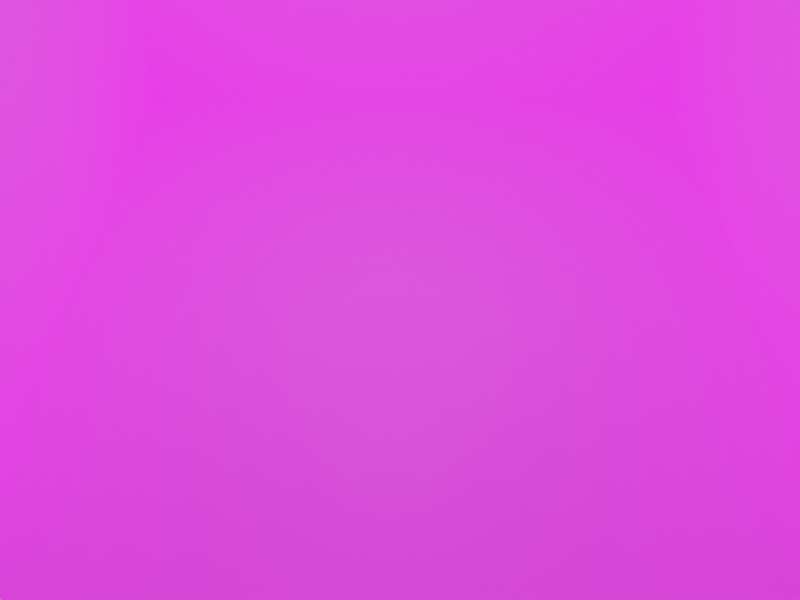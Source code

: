 # Source: tutorial.blend  (saved by Blender 3.0.42; exported with 4.5.12 LTS)
import bpy
from mathutils import Matrix  # noqa: F401  (used for matrix-valued properties, if any)

bpy.ops.wm.read_factory_settings(use_empty=True)
scene = bpy.context.scene
scene.name = 'Scene'

# ---- collections
col_collection = bpy.data.collections.new('Collection'); scene.collection.children.link(col_collection)

# ---- images (referenced by path relative to the original .blend; pixels are not part of the script)
import os
ASSET_DIR = os.environ.get("B2B_ASSET_DIR", "")  # directory of the original .blend (textures are referenced by path, not embedded)
HERE = os.path.dirname(os.path.abspath(__file__))  # packed textures are extracted next to this script under _unpacked/

def load_image(name, relpath, width, height, colorspace="sRGB"):
    """Load a texture the original file referenced (path relative to the .blend, or extracted next to this script)."""
    p = next((c for c in (os.path.join(HERE, relpath), os.path.join(ASSET_DIR, relpath)) if relpath and os.path.exists(c)), "")
    if p:
        img = bpy.data.images.load(p, check_existing=True)
        img.name = name
    else:  # same state as the original file: an image datablock whose file is absent (Cycles renders it pink)
        img = bpy.data.images.new(name, width, height)
        img.source = "FILE"
        img.filepath = "//" + (relpath or name)
    img.colorspace_settings.name = colorspace
    return img
img_floor_stone_png = load_image('Floor_Stone.png', 'Floor_Stone.png', 1024, 1024, 'sRGB')
img_walls_stone_blacklight_png = load_image('Walls_Stone_Blacklight.png', 'Walls_Stone_Blacklight.png', 1024, 1024, 'sRGB')

# ---- materials (node trees are filled in below, after node groups)
mat_floor_stone = bpy.data.materials.new('Floor_Stone')
mat_floor_stone.use_transparent_shadow = False
mat_walls_stone_blacklight = bpy.data.materials.new('Walls_Stone_Blacklight')
mat_walls_stone_blacklight.use_transparent_shadow = False

# ---- material node trees
mat_floor_stone.use_nodes = True; mat_floor_stone.node_tree.nodes.clear()
_N = mat_floor_stone.node_tree.nodes; _L = mat_floor_stone.node_tree.links
n0 = _N.new('ShaderNodeBsdfPrincipled'); n0.name = 'Principled BSDF'; n0.location = (10, 300)
n0.distribution = 'GGX'
n0.subsurface_method = 'BURLEY'
n0.inputs[3].default_value = 1.45
n0.inputs[28].default_value = 1.0
n1 = _N.new('ShaderNodeOutputMaterial'); n1.name = 'Material Output'; n1.location = (300, 300)
n2 = _N.new('ShaderNodeTexImage'); n2.name = 'Image Texture'; n2.location = (-280, 280)
n3 = _N.new('ShaderNodeTexImage'); n3.name = 'Image Texture.001'; n3.location = (-280, -100)
n3.image = img_floor_stone_png
_L.new(n0.outputs[0], n1.inputs[0])
_L.new(n3.outputs[0], n0.inputs[27])
n1.is_active_output = True
mat_walls_stone_blacklight.use_nodes = True; mat_walls_stone_blacklight.node_tree.nodes.clear()
_N = mat_walls_stone_blacklight.node_tree.nodes; _L = mat_walls_stone_blacklight.node_tree.links
n0 = _N.new('ShaderNodeBsdfPrincipled'); n0.name = 'Principled BSDF'; n0.location = (10, 300)
n0.distribution = 'GGX'
n0.subsurface_method = 'RANDOM_WALK_SKIN'
n0.inputs[3].default_value = 1.45
n0.inputs[28].default_value = 1.0
n1 = _N.new('ShaderNodeOutputMaterial'); n1.name = 'Material Output'; n1.location = (300, 300)
n2 = _N.new('ShaderNodeTexImage'); n2.name = 'Image Texture'; n2.location = (-280, -100)
n2.image = img_walls_stone_blacklight_png
_L.new(n0.outputs[0], n1.inputs[0])
_L.new(n2.outputs[0], n0.inputs[27])
n1.is_active_output = True

# ---- world
world_world = bpy.data.worlds.new('World'); scene.world = world_world
world_world.use_nodes = True; world_world.node_tree.nodes.clear()
_N = world_world.node_tree.nodes; _L = world_world.node_tree.links
n0 = _N.new('ShaderNodeOutputWorld'); n0.name = 'World Output'; n0.location = (300, 300)
n1 = _N.new('ShaderNodeBackground'); n1.name = 'Background'; n1.location = (10, 300)
n1.inputs[0].default_value = (0.05088, 0.05088, 0.05088, 1.0)
_L.new(n1.outputs[0], n0.inputs[0])
n0.is_active_output = True
world_world.color = (0.05088, 0.05088, 0.05088)
world_world.use_sun_shadow = False
world_world.sun_shadow_jitter_overblur = 0.0

# ---- cameras
cam_camera = bpy.data.cameras.new('Camera')
cam_camera.clip_start = 5.0
cam_camera.clip_end = 15.0

# ---- lights
light_light = bpy.data.lights.new('light', 'POINT')

# ---- meshes
me_plane = bpy.data.meshes.new('Plane')
me_plane.from_pydata([(-3.018, -3.708, 0.0), (3.159, -3.696, 0.0), (-2.413, 2.112, 0.0), (2.612, 2.118, 0.0)], [], [(0, 1, 3, 2)])
_uv = me_plane.uv_layers.new(name='UVMap')
_uv.uv.foreach_set('vector', [-3.692, -1.456, 4.704, -1.448, 3.961, 2.504, -2.87, 2.5])
me_plane.materials.append(mat_floor_stone)
me_plane.use_remesh_fix_poles = True
me_plane.use_remesh_preserve_attributes = False
me_plane.update()
me_playermodel = bpy.data.meshes.new('PlayerModel')
me_playermodel.from_pydata([], [], [])
me_playermodel.materials.append(None)
me_playermodel.update()
me_lantern = bpy.data.meshes.new('Lantern')
me_lantern.from_pydata([], [], [])
me_lantern.materials.append(None)
me_lantern.update()
me_conveyor = bpy.data.meshes.new('Conveyor')
me_conveyor.from_pydata([], [], [])
me_conveyor.materials.append(None)
me_conveyor.update()
me_table_horizontal = bpy.data.meshes.new('TABLE_HORIZONTAL')
me_table_horizontal.from_pydata([], [], [])
me_table_horizontal.materials.append(None)
me_table_horizontal.update()
me_table_vertical = bpy.data.meshes.new('TABLE_VERTICAL')
me_table_vertical.from_pydata([], [], [])
me_table_vertical.materials.append(None)
me_table_vertical.update()
me_plane_001 = bpy.data.meshes.new('Plane.001')
me_plane_001.from_pydata([(-3.353, -3.742, 0.0), (3.548, -3.742, 0.0), (-2.908, 2.608, 0.0), (3.103, 2.608, 0.0)], [], [(2, 3, 1, 0)])
_uv = me_plane_001.uv_layers.new(name='UVMap')
_uv.uv.foreach_set('vector', [0.0, 0.0, 0.0, 0.0, 0.0, 0.0, 0.0, 0.0])
me_plane_001.use_remesh_fix_poles = True
me_plane_001.use_remesh_preserve_attributes = False
me_plane_001.update()
me_walls = bpy.data.meshes.new('walls')
me_walls.from_pydata([(-2.854, -3.241, 3.725e-09), (-2.854, -3.241, 2.848), (-2.409, 2.108, 0.0), (-2.409, 2.108, 2.848), (3.035, -3.198, 0.0), (3.035, -3.198, 2.848), (2.602, 2.108, 0.0), (2.602, 2.108, 2.848)], [], [(0, 2, 3, 1), (2, 6, 7, 3), (6, 4, 5, 7)])
_uv = me_walls.uv_layers.new(name='UVMap')
_uv.uv.foreach_set('vector', [-2.886, -0.2717, 2.912, -0.2717, 2.912, 1.272, -2.886, 1.272, -1.727, -0.2717, 3.705, -0.2717, 3.705, 1.272, -1.727, 1.272, 2.912, -0.2717, -2.84, -0.2717, -2.84, 1.272, 2.912, 1.272])
me_walls.materials.append(mat_walls_stone_blacklight)
me_walls.use_remesh_fix_poles = True
me_walls.use_remesh_preserve_attributes = False
me_walls.update()

# ---- objects
ob_ground = bpy.data.objects.new('@ground', me_plane)
ob_player_0 = bpy.data.objects.new('@player 0', me_playermodel)
ob_camera = bpy.data.objects.new('Camera', cam_camera)
ob_lantern = bpy.data.objects.new('@lantern', me_lantern)
ob_light = bpy.data.objects.new('light', light_light)
ob_conveyor_0 = bpy.data.objects.new('@conveyor 0', me_conveyor)
ob_table_0 = bpy.data.objects.new('@table 0', me_table_horizontal)
ob_item_requester = bpy.data.objects.new('@item_requester', None)
ob_table_1 = bpy.data.objects.new('@table 1', me_table_vertical)
ob_boundary = bpy.data.objects.new('@boundary', me_plane_001)
ob_static_walls = bpy.data.objects.new('@static walls', me_walls)

# ---- transforms, parenting, visibility, modifiers, constraints
ob_ground.location = (0.0, 0.0, 0.0)
ob_player_0.location = (-0.02795, -1.058, 0.0)
ob_camera.location = (0.0, -7.13, 6.186)
ob_camera.rotation_euler = (0.797, -0.0, 0.0)
ob_lantern.location = (-0.05786, -0.8057, 2.519)
ob_light.parent = ob_lantern
ob_light.location = (0.0, 0.0, 0.0)
ob_light.scale = (0.6007, 0.6007, 0.3771)
ob_conveyor_0.location = (-0.007534, -3.003, 3.725e-09)
_m = ob_conveyor_0.modifiers.new('EdgeSplit', 'EDGE_SPLIT')
_m.split_angle = 0.6248
ob_table_0.location = (0.0, 0.9455, 0.0)
ob_item_requester.location = (1.948, -0.5754, -2.98e-08)
ob_table_1.location = (-2.076, -0.873, 0.0)
ob_boundary.location = (0.0, 0.0, -1.0)
ob_static_walls.location = (0.0, 0.0, 0.0)

# ---- collection membership
col_collection.objects.link(ob_ground)
col_collection.objects.link(ob_player_0)
col_collection.objects.link(ob_camera)
col_collection.objects.link(ob_lantern)
col_collection.objects.link(ob_light)
col_collection.objects.link(ob_conveyor_0)
col_collection.objects.link(ob_table_0)
col_collection.objects.link(ob_item_requester)
col_collection.objects.link(ob_table_1)
col_collection.objects.link(ob_boundary)
col_collection.objects.link(ob_static_walls)

# ---- scene / render settings (as saved in the file)
scene.camera = ob_camera
scene.frame_start = 1; scene.frame_end = 250; scene.frame_set(1)
scene.render.engine = 'BLENDER_EEVEE_NEXT'
scene.render.resolution_x = 640
scene.render.resolution_y = 480
scene.cycles.use_denoising = False
scene.cycles.samples = 128
scene.cycles.sampling_pattern = 'TABULATED_SOBOL'
scene.cycles.use_adaptive_sampling = False
scene.cycles.use_light_tree = False
scene.view_settings.view_transform = 'Filmic'
bpy.context.view_layer.update()
